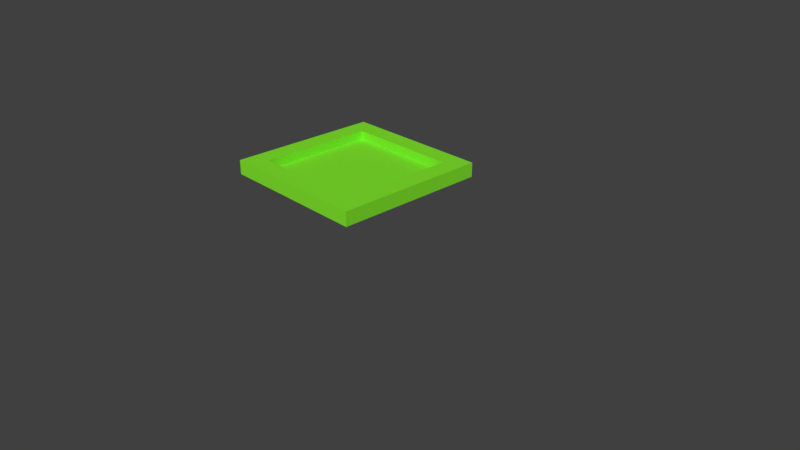 # Source: plato.blend  (saved by Blender 2.79.0; exported with 4.5.12 LTS)
import bpy
from mathutils import Matrix  # noqa: F401  (used for matrix-valued properties, if any)

bpy.ops.wm.read_factory_settings(use_empty=True)
scene = bpy.context.scene
scene.name = 'Scene'

# ---- collections
col_collection_1 = bpy.data.collections.new('Collection 1'); scene.collection.children.link(col_collection_1)

# ---- materials (node trees are filled in below, after node groups)
mat_material_001 = bpy.data.materials.new('Material.001')
mat_material_001.alpha_threshold = 0.0
mat_material_001.use_transparent_shadow = False
mat_material_001.diffuse_color = (0.2222, 0.8, 0.02731, 1.0)
mat_material_001.roughness = 0.5

# ---- material node trees

# ---- world
world_world = bpy.data.worlds.new('World'); scene.world = world_world
world_world.color = (0.05088, 0.05088, 0.05088)
world_world.use_sun_shadow = False
world_world.sun_shadow_jitter_overblur = 0.0
world_world.cycles.sampling_method = 'MANUAL'

# ---- cameras
cam_camera = bpy.data.cameras.new('Camera')
cam_camera.clip_end = 100.0
cam_camera.lens = 35.0
cam_camera.sensor_width = 32.0
cam_camera.sensor_height = 18.0
cam_camera.ortho_scale = 7.314
cam_camera.dof.focus_distance = 0.0
cam_camera.dof.aperture_fstop = 128.0

# ---- meshes
me_sphere = bpy.data.meshes.new('Sphere')
me_sphere.from_pydata([(-1.067, -1.133, 1.113), (0.9327, -1.133, 1.113), (-1.067, 0.8674, 1.113), (0.9327, 0.8674, 1.113), (-1.067, -1.133, 1.298), (0.9327, -1.133, 1.298), (-1.067, 0.8674, 1.298), (0.9327, 0.8674, 1.298), (-1.067, -0.1326, 1.298), (-0.06729, -1.133, 1.298), (0.9327, -0.1326, 1.298), (-0.06729, 0.8674, 1.298), (-1.067, -0.6326, 1.298), (0.4327, -1.133, 1.298), (0.9327, 0.3674, 1.298), (-0.5673, 0.8674, 1.298), (-1.067, 0.3674, 1.298), (-0.5673, -1.133, 1.298), (0.9327, -0.6326, 1.298), (0.4327, 0.8674, 1.298), (-1.067, -0.8826, 1.298), (0.6827, -1.133, 1.298), (0.9327, 0.6174, 1.298), (-0.8173, 0.8674, 1.298), (-1.067, 0.1174, 1.298), (-0.3173, -1.133, 1.298), (0.9327, -0.3826, 1.298), (0.1827, 0.8674, 1.298), (-0.06729, 0.6174, 1.298), (-0.8173, -0.1326, 1.298), (-1.067, -0.3826, 1.298), (0.1827, -1.133, 1.298), (0.9327, 0.1174, 1.298), (-0.3173, 0.8674, 1.298), (-1.067, 0.6174, 1.298), (-0.8173, -1.133, 1.298), (0.9327, -0.8826, 1.298), (0.6827, 0.8674, 1.298), (-0.06729, -0.8826, 1.298), (0.6827, -0.1326, 1.298), (0.4327, -0.8826, 1.298), (0.6827, -0.6326, 1.298), (-0.5673, -0.8826, 1.298), (-0.8173, -0.6326, 1.298), (-0.5673, 0.6174, 1.298), (-0.8173, 0.3674, 1.298), (0.4327, 0.6174, 1.298), (0.6827, 0.3674, 1.298), (0.6827, 0.1174, 1.298), (0.1827, 0.6174, 1.298), (-0.8173, 0.1174, 1.298), (-0.8173, 0.6174, 1.298), (-0.3173, -0.8826, 1.298), (-0.8173, -0.8826, 1.298), (-0.8173, -0.3826, 1.298), (0.6827, -0.8826, 1.298), (0.1827, -0.8826, 1.298), (0.6827, -0.3826, 1.298), (-0.3173, 0.6174, 1.298), (0.6827, 0.6174, 1.298), (-0.06729, -0.1326, 1.18), (-0.06729, 0.3674, 1.18), (-0.06729, -0.6326, 1.18), (-0.5673, -0.1326, 1.18), (0.4327, -0.1326, 1.18), (0.4327, -0.6326, 1.18), (-0.5673, -0.6326, 1.18), (-0.5673, 0.3674, 1.18), (0.4327, 0.3674, 1.18), (-0.06729, 0.6174, 1.18), (-0.06729, -0.3826, 1.18), (-0.8173, -0.1326, 1.18), (0.1827, -0.1326, 1.18), (-0.06729, 0.1174, 1.18), (-0.06729, -0.8826, 1.18), (-0.3173, -0.1326, 1.18), (0.6827, -0.1326, 1.18), (0.4327, -0.3826, 1.18), (0.4327, -0.8826, 1.18), (0.1827, -0.6326, 1.18), (0.6827, -0.6326, 1.18), (-0.5673, -0.3826, 1.18), (-0.5673, -0.8826, 1.18), (-0.8173, -0.6326, 1.18), (-0.3173, -0.6326, 1.18), (-0.5673, 0.6174, 1.18), (-0.5673, 0.1174, 1.18), (-0.8173, 0.3674, 1.18), (-0.3173, 0.3674, 1.18), (0.4327, 0.6174, 1.18), (0.4327, 0.1174, 1.18), (0.1827, 0.3674, 1.18), (0.6827, 0.3674, 1.18), (0.6827, 0.1174, 1.18), (0.1827, 0.1174, 1.18), (0.1827, 0.6174, 1.18), (-0.3173, 0.1174, 1.18), (-0.8173, 0.1174, 1.18), (-0.8173, 0.6174, 1.18), (-0.3173, -0.8826, 1.18), (-0.8173, -0.8826, 1.18), (-0.8173, -0.3826, 1.18), (0.6827, -0.8826, 1.18), (0.1827, -0.8826, 1.18), (0.1827, -0.3826, 1.18), (0.6827, -0.3826, 1.18), (-0.3173, -0.3826, 1.18), (-0.3173, 0.6174, 1.18), (0.6827, 0.6174, 1.18)], [], [(0, 2, 3, 1), (59, 22, 7, 37), (3, 2, 6, 23, 15, 33, 11, 27, 19, 37, 7), (0, 1, 5, 21, 13, 31, 9, 25, 17, 35, 4), (1, 3, 7, 22, 14, 32, 10, 26, 18, 36, 5), (2, 0, 4, 20, 12, 30, 8, 24, 16, 34, 6), (58, 28, 11, 33), (57, 26, 10, 39), (55, 36, 18, 41), (51, 44, 15, 23), (49, 46, 19, 27), (48, 32, 14, 47), (39, 10, 32, 48), (50, 29, 71, 97), (47, 59, 108, 92), (28, 49, 27, 11), (53, 42, 82, 100), (45, 50, 97, 87), (39, 48, 93, 76), (40, 55, 102, 78), (44, 51, 98, 85), (24, 50, 45, 16), (8, 29, 50, 24), (48, 47, 92, 93), (34, 51, 23, 6), (16, 45, 51, 34), (28, 58, 107, 69), (55, 41, 80, 102), (17, 25, 52, 42), (25, 9, 38, 52), (20, 53, 43, 12), (4, 35, 53, 20), (35, 17, 42, 53), (30, 54, 29, 8), (12, 43, 54, 30), (51, 45, 87, 98), (58, 44, 85, 107), (13, 21, 55, 40), (21, 5, 36, 55), (56, 40, 78, 103), (9, 31, 56, 38), (31, 13, 40, 56), (43, 53, 100, 83), (38, 56, 103, 74), (52, 38, 74, 99), (41, 57, 105, 80), (42, 52, 99, 82), (41, 18, 26, 57), (46, 49, 95, 89), (57, 39, 76, 105), (54, 43, 83, 101), (44, 58, 33, 15), (59, 46, 89, 108), (49, 28, 69, 95), (46, 59, 37, 19), (29, 54, 101, 71), (47, 14, 22, 59), (106, 70, 60, 75), (104, 77, 64, 72), (103, 78, 65, 79), (101, 81, 63, 71), (100, 82, 66, 83), (99, 74, 62, 84), (97, 86, 67, 87), (96, 73, 61, 88), (94, 90, 68, 91), (90, 93, 92, 68), (64, 76, 93, 90), (73, 94, 91, 61), (60, 72, 94, 73), (72, 64, 90, 94), (61, 91, 95, 69), (91, 68, 89, 95), (86, 96, 88, 67), (63, 75, 96, 86), (75, 60, 73, 96), (71, 63, 86, 97), (87, 67, 85, 98), (82, 99, 84, 66), (83, 66, 81, 101), (78, 102, 80, 65), (74, 103, 79, 62), (70, 104, 72, 60), (62, 79, 104, 70), (79, 65, 77, 104), (77, 105, 76, 64), (65, 80, 105, 77), (81, 106, 75, 63), (66, 84, 106, 81), (84, 62, 70, 106), (67, 88, 107, 85), (88, 61, 69, 107), (68, 92, 108, 89)])
me_sphere.materials.append(mat_material_001)
me_sphere.use_remesh_preserve_volume = False
me_sphere.use_remesh_preserve_attributes = False
me_sphere.use_mirror_vertex_groups = False
me_sphere.update()

# ---- objects
ob_sphere = bpy.data.objects.new('Sphere', me_sphere)
ob_camera = bpy.data.objects.new('Camera', cam_camera)

# ---- transforms, parenting, visibility, modifiers, constraints
ob_sphere.location = (0.0, 0.0, 0.0)
ob_sphere.lineart.crease_threshold = 0.0
ob_camera.location = (7.481, -6.508, 5.344)
ob_camera.rotation_euler = (1.109, 0.0, 0.8149)
ob_camera.lock_rotations_4d = False
ob_camera.empty_display_type = 'ARROWS'
ob_camera.color = (0.0, 0.0, 0.0, 0.0)
ob_camera.display_type = 'WIRE'
ob_camera.lineart.crease_threshold = 0.0

# ---- collection membership
col_collection_1.objects.link(ob_sphere)
col_collection_1.objects.link(ob_camera)

# ---- scene / render settings (as saved in the file)
scene.camera = ob_camera
scene.frame_start = 1; scene.frame_end = 250; scene.frame_set(1)
scene.render.engine = 'BLENDER_EEVEE_NEXT'
scene.render.resolution_percentage = 50
scene.render.dither_intensity = 0.0
scene.cycles.use_denoising = False
scene.cycles.samples = 128
scene.cycles.sampling_pattern = 'TABULATED_SOBOL'
scene.cycles.use_adaptive_sampling = False
scene.cycles.use_light_tree = False
scene.cycles.blur_glossy = 0.0
scene.cycles.sample_clamp_indirect = 0.0
scene.view_settings.view_transform = 'Standard'
bpy.context.view_layer.update()

# ---- added for rendering (the .blend has no usable light): sun
light_auto_sun = bpy.data.lights.new('AutoSun', 'SUN')
light_auto_sun.energy = 3.0
light_auto_sun.angle = 0.0523599
ob_auto_sun = bpy.data.objects.new('AutoSun', light_auto_sun)
scene.collection.objects.link(ob_auto_sun)
ob_auto_sun.rotation_euler = (0.872665, 0.174533, 0.523599)
bpy.context.view_layer.update()
